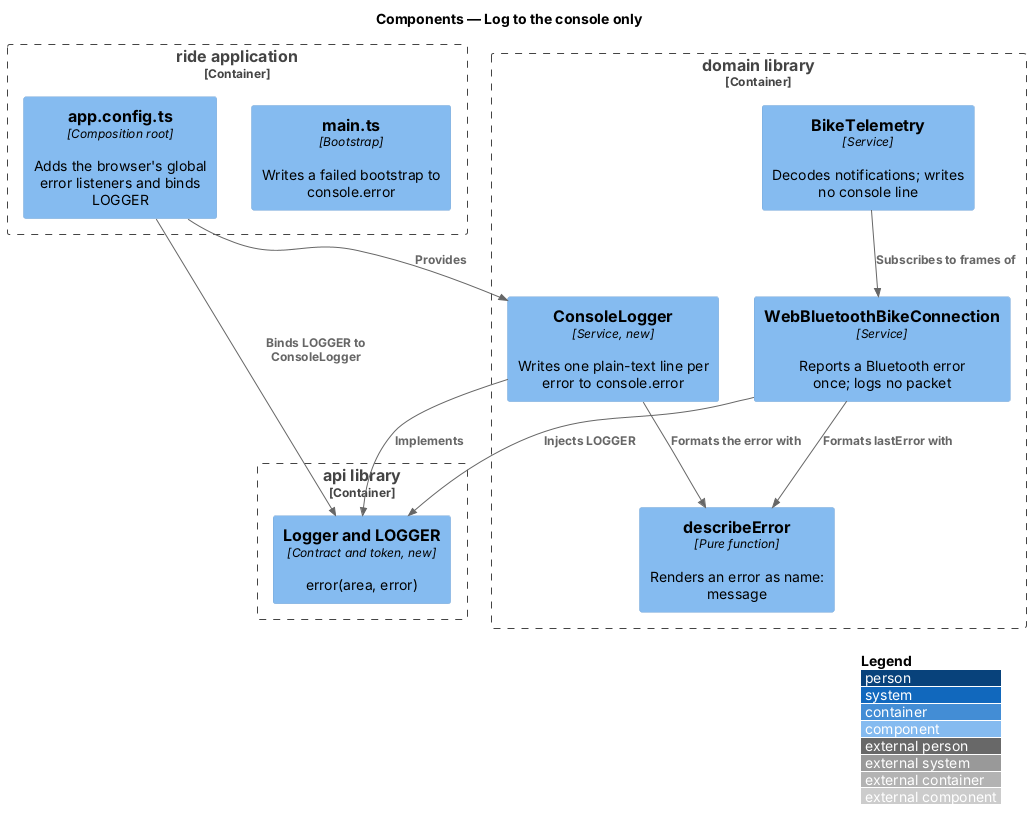

The diagram above was rendered by PlantUML. Its source (embedded in the PNG):
@startuml
!include <C4/C4_Component>
LAYOUT_WITH_LEGEND()
title Components — Log to the console only

Container_Boundary(ride, "ride application") {
  Component(main, "main.ts", "Bootstrap", "Writes a failed bootstrap to console.error")
  Component(config, "app.config.ts", "Composition root", "Adds the browser's global error listeners and binds LOGGER")
}
Container_Boundary(domainlib, "domain library") {
  Component(logger, "ConsoleLogger", "Service, new", "Writes one plain-text line per error to console.error")
  Component(describe, "describeError", "Pure function", "Renders an error as name: message")
  Component(conn, "WebBluetoothBikeConnection", "Service", "Reports a Bluetooth error once; logs no packet")
  Component(telemetry, "BikeTelemetry", "Service", "Decodes notifications; writes no console line")
}
Container_Boundary(apilib, "api library") {
  Component(contract, "Logger and LOGGER", "Contract and token, new", "error(area, error)")
}
Rel(config, contract, "Binds LOGGER to ConsoleLogger")
Rel(config, logger, "Provides")
Rel(conn, contract, "Injects LOGGER")
Rel(logger, contract, "Implements")
Rel(logger, describe, "Formats the error with")
Rel(conn, describe, "Formats lastError with")
Rel(telemetry, conn, "Subscribes to frames of")
@enduml